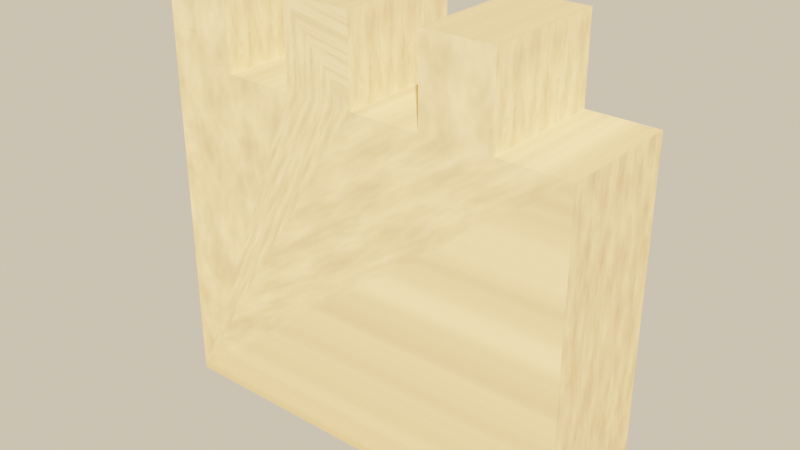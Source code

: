 # Source: source.blend  (saved by Blender 5.2.45; exported with 4.5.12 LTS)
import bpy
from mathutils import Matrix  # noqa: F401  (used for matrix-valued properties, if any)

bpy.ops.wm.read_factory_settings(use_empty=True)
scene = bpy.context.scene
scene.name = 'Scene'

# ---- images (referenced by path relative to the original .blend; pixels are not part of the script)
import os
ASSET_DIR = os.environ.get("B2B_ASSET_DIR", "")  # directory of the original .blend (textures are referenced by path, not embedded)
HERE = os.path.dirname(os.path.abspath(__file__))  # packed textures are extracted next to this script under _unpacked/

def load_image(name, relpath, width, height, colorspace="sRGB"):
    """Load a texture the original file referenced (path relative to the .blend, or extracted next to this script)."""
    p = next((c for c in (os.path.join(HERE, relpath), os.path.join(ASSET_DIR, relpath)) if relpath and os.path.exists(c)), "")
    if p:
        img = bpy.data.images.load(p, check_existing=True)
        img.name = name
    else:  # same state as the original file: an image datablock whose file is absent (Cycles renders it pink)
        img = bpy.data.images.new(name, width, height)
        img.source = "FILE"
        img.filepath = "//" + (relpath or name)
    img.colorspace_settings.name = colorspace
    return img
img_wall_stone_tex = load_image('wall_stone_tex', '_unpacked/wall_stone_tex.6a9fd6d0.png', 512, 512, 'sRGB')

# ---- materials (node trees are filled in below, after node groups)
mat_wall_stone = bpy.data.materials.new('wall_stone')

# ---- material node trees
mat_wall_stone.use_nodes = True; mat_wall_stone.node_tree.nodes.clear()
_N = mat_wall_stone.node_tree.nodes; _L = mat_wall_stone.node_tree.links
n0 = _N.new('ShaderNodeBsdfPrincipled'); n0.name = 'Principled BSDF'; n0.location = (-200, 100)
n0.inputs[2].default_value = 1.0
n0.inputs[10].default_value = 0.005
n1 = _N.new('ShaderNodeOutputMaterial'); n1.name = 'Material Output'; n1.location = (200, 100)
n2 = _N.new('ShaderNodeTexImage'); n2.name = 'Image Texture'; n2.location = (0, 0)
n2.image = img_wall_stone_tex
_L.new(n0.outputs[0], n1.inputs[0])
_L.new(n2.outputs[0], n0.inputs[0])
n1.is_active_output = True

# ---- world
world_game_world = bpy.data.worlds.new('game_world'); scene.world = world_game_world
world_game_world.use_nodes = True; world_game_world.node_tree.nodes.clear()
_N = world_game_world.node_tree.nodes; _L = world_game_world.node_tree.links
n0 = _N.new('ShaderNodeBackground'); n0.name = 'Background'; n0.location = (-200, 100)
n0.inputs[0].default_value = (0.5149, 0.5457, 0.5079, 1.0)
n0.inputs[1].default_value = 0.16
n1 = _N.new('ShaderNodeOutputWorld'); n1.name = 'World Output'; n1.location = (200, 100)
n2 = _N.new('ShaderNodeBackground'); n2.name = 'Background.001'; n2.location = (0, 0)
n2.inputs[0].default_value = (0.9301, 0.7682, 0.5271, 1.0)
n3 = _N.new('ShaderNodeLightPath'); n3.name = 'Light Path'; n3.location = (0, 0)
n4 = _N.new('ShaderNodeMixShader'); n4.name = 'Mix Shader'; n4.location = (0, 0)
_L.new(n0.outputs[0], n4.inputs[1])
_L.new(n2.outputs[0], n4.inputs[2])
_L.new(n3.outputs[0], n4.inputs[0])
_L.new(n4.outputs[0], n1.inputs[0])
n1.is_active_output = True

# ---- lights
light_game_sun = bpy.data.lights.new('game_sun', 'SUN')
light_game_sun.color = (1.0, 0.6445, 0.3372)
light_game_sun.angle = 0.02
light_game_sun.energy = 13.6

# ---- meshes
me_wall = bpy.data.meshes.new('wall')
me_wall.from_pydata([(-0.5, -0.15, 0.0), (0.5, -0.15, 0.0), (0.5, -0.15, 0.8), (0.3333, -0.15, 0.8), (0.3333, -0.15, 1.0), (0.1667, -0.15, 1.0), (0.1667, -0.15, 0.8), (0.0, -0.15, 0.8), (-2.776e-17, -0.15, 1.0), (-0.1667, -0.15, 1.0), (-0.1667, -0.15, 0.8), (-0.3333, -0.15, 0.8), (-0.3333, -0.15, 1.0), (-0.5, -0.15, 1.0), (-0.5, 0.15, 0.0), (0.5, 0.15, 0.0), (0.5, 0.15, 0.8), (0.3333, 0.15, 0.8), (0.3333, 0.15, 1.0), (0.1667, 0.15, 1.0), (0.1667, 0.15, 0.8), (0.0, 0.15, 0.8), (-2.776e-17, 0.15, 1.0), (-0.1667, 0.15, 1.0), (-0.1667, 0.15, 0.8), (-0.3333, 0.15, 0.8), (-0.3333, 0.15, 1.0), (-0.5, 0.15, 1.0)], [], [(0, 1, 2, 3, 4, 5, 6, 7, 8, 9, 10, 11, 12, 13), (14, 27, 26, 25, 24, 23, 22, 21, 20, 19, 18, 17, 16, 15), (6, 20, 21, 7), (13, 27, 14, 0), (7, 21, 22, 8), (0, 14, 15, 1), (8, 22, 23, 9), (1, 15, 16, 2), (9, 23, 24, 10), (2, 16, 17, 3), (10, 24, 25, 11), (3, 17, 18, 4), (11, 25, 26, 12), (4, 18, 19, 5), (12, 26, 27, 13), (5, 19, 20, 6)])
_uv = me_wall.uv_layers.new(name='UVMap')
_uv.uv.foreach_set('vector', [0.5, 0.0, 0.5, 0.0, 0.5, 0.8, 0.3333, 0.8, 0.3333, 1.0, 0.1667, 1.0, 0.1667, 0.8, 0.0, 0.8, 1.0, 1.0, 0.8333, 1.0, 0.8333, 0.8, 0.6667, 0.8, 0.6667, 1.0, 0.5, 1.0, 0.5, 0.0, 0.5, 1.0, 0.6667, 1.0, 0.6667, 0.8, 0.8333, 0.8, 0.8333, 1.0, 1.0, 1.0, 0.0, 0.8, 0.1667, 0.8, 0.1667, 1.0, 0.3333, 1.0, 0.3333, 0.8, 0.5, 0.8, 0.5, 0.0, 0.1667, 0.8, 0.1667, 0.8, 0.0, 0.8, 0.0, 0.8, 0.85, 1.0, 0.15, 1.0, 0.15, 0.0, 0.85, 0.0, 0.85, 0.8, 0.15, 0.8, 0.15, 1.0, 0.85, 1.0, 0.5, 0.0, 0.5, 0.0, 0.5, 0.0, 0.5, 0.0, 1.0, 1.0, 1.0, 1.0, 0.8333, 1.0, 0.8333, 1.0, 0.85, 0.0, 0.15, 0.0, 0.15, 0.8, 0.85, 0.8, 0.85, 1.0, 0.15, 1.0, 0.15, 0.8, 0.85, 0.8, 0.5, 0.8, 0.5, 0.8, 0.3333, 0.8, 0.3333, 0.8, 0.8333, 0.8, 0.8333, 0.8, 0.6667, 0.8, 0.6667, 0.8, 0.85, 0.8, 0.15, 0.8, 0.15, 1.0, 0.85, 1.0, 0.85, 0.8, 0.15, 0.8, 0.15, 1.0, 0.85, 1.0, 0.3333, 1.0, 0.3333, 1.0, 0.1667, 1.0, 0.1667, 1.0, 0.6667, 1.0, 0.6667, 1.0, 0.5, 1.0, 0.5, 1.0, 0.85, 1.0, 0.15, 1.0, 0.15, 0.8, 0.85, 0.8])
me_wall.materials.append(mat_wall_stone)
me_wall.update()

# ---- objects
ob_wall = bpy.data.objects.new('wall', me_wall)
ob_game_sun = bpy.data.objects.new('game_sun', light_game_sun)

# ---- transforms, parenting, visibility, modifiers, constraints
ob_wall.location = (0.0, 0.0, 0.0)
ob_game_sun.location = (0.0, 0.0, 0.0)
ob_game_sun.rotation_euler = (0.9076, 3.002e-09, 0.6981)

# ---- collection membership
scene.collection.objects.link(ob_wall)
scene.collection.objects.link(ob_game_sun)

# ---- scene / render settings (as saved in the file)
scene.frame_start = 1; scene.frame_end = 250; scene.frame_set(1)
scene.render.engine = 'BLENDER_EEVEE_NEXT'
scene.render.resolution_x = 1280
scene.render.resolution_y = 720
scene.render.bake_bias = 0.0
scene.render.bake_samples = 0
scene.render.compositor_device = 'GPU'
scene.eevee.use_volume_custom_range = False
scene.eevee.fast_gi_thickness_near = 0.1
scene.eevee.fast_gi_thickness_far = 0.0
scene.eevee.ray_tracing_options.screen_trace_thickness = 0.1
scene.view_settings.view_transform = 'Filmic'
scene.view_settings.exposure = -0.04394
bpy.context.view_layer.update()

# ---- added for rendering (the .blend has no active camera): camera
cam_auto = bpy.data.cameras.new('AutoCamera')
cam_auto.lens = 50.0
cam_auto.sensor_width = 36.0
cam_auto.clip_end = 1000.0
ob_auto_camera = bpy.data.objects.new('AutoCamera', cam_auto)
scene.collection.objects.link(ob_auto_camera)
ob_auto_camera.location = (1.33758, -1.6051, 1.57007)
ob_auto_camera.rotation_euler = (1.09748, -7.21219e-08, 0.694738)
scene.camera = ob_auto_camera
bpy.context.view_layer.update()
